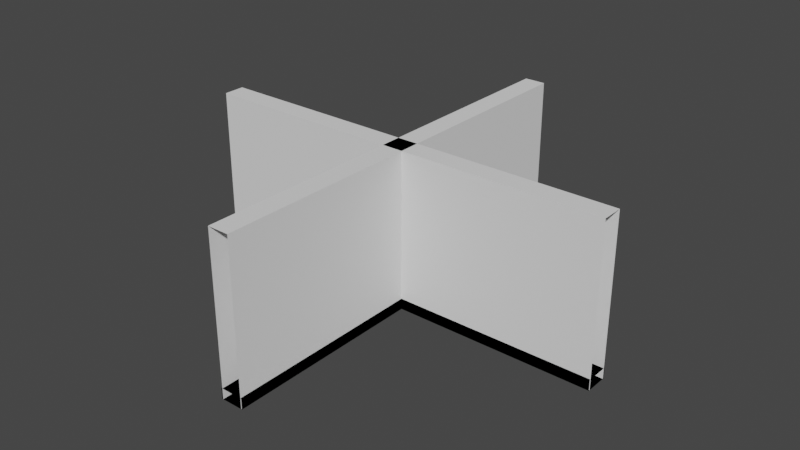 # Source: wall_cross.blend  (saved by Blender 3.1.7; exported with 4.5.12 LTS)
import bpy
from mathutils import Matrix  # noqa: F401  (used for matrix-valued properties, if any)

bpy.ops.wm.read_factory_settings(use_empty=True)
scene = bpy.context.scene
scene.name = 'Scene'

# ---- collections
col_collection = bpy.data.collections.new('Collection'); scene.collection.children.link(col_collection)

# ---- materials (node trees are filled in below, after node groups)
mat_material_001 = bpy.data.materials.new('Material.001')
mat_material_001.use_transparent_shadow = False
mat_material = bpy.data.materials.new('Material')
mat_material.alpha_threshold = 0.0
mat_material.use_transparent_shadow = False
mat_material.line_color = (0.0, 0.0, 0.0, 1.0)

# ---- material node trees
mat_material_001.use_nodes = True; mat_material_001.node_tree.nodes.clear()
_N = mat_material_001.node_tree.nodes; _L = mat_material_001.node_tree.links
n0 = _N.new('ShaderNodeBsdfPrincipled'); n0.name = 'Principled BSDF'; n0.location = (10, 300)
n0.distribution = 'GGX'
n0.subsurface_method = 'RANDOM_WALK_SKIN'
n0.inputs[0].default_value = (0.0, 0.0, 0.0, 1.0)
n0.inputs[2].default_value = 1.0
n0.inputs[3].default_value = 1.45
n0.inputs[13].default_value = 0.0
n0.inputs[27].default_value = (0.0, 0.0, 0.0, 1.0)
n0.inputs[28].default_value = 1.0
n1 = _N.new('ShaderNodeOutputMaterial'); n1.name = 'Material Output'; n1.location = (300, 300)
_L.new(n0.outputs[0], n1.inputs[0])
n1.is_active_output = True
mat_material.use_nodes = True; mat_material.node_tree.nodes.clear()
_N = mat_material.node_tree.nodes; _L = mat_material.node_tree.links
n0 = _N.new('ShaderNodeOutputMaterial'); n0.name = 'Material Output'; n0.location = (300, 300)
n1 = _N.new('ShaderNodeBsdfPrincipled'); n1.name = 'Principled BSDF'; n1.location = (10, 300)
n1.distribution = 'GGX'
n1.subsurface_method = 'RANDOM_WALK_SKIN'
n1.inputs[2].default_value = 1.0
n1.inputs[3].default_value = 1.45
n1.inputs[13].default_value = 0.0
n1.inputs[27].default_value = (0.0, 0.0, 0.0, 1.0)
n1.inputs[28].default_value = 1.0
_L.new(n1.outputs[0], n0.inputs[0])
n0.is_active_output = True

# ---- world
world_world = bpy.data.worlds.new('World'); scene.world = world_world
world_world.use_nodes = True; world_world.node_tree.nodes.clear()
_N = world_world.node_tree.nodes; _L = world_world.node_tree.links
n0 = _N.new('ShaderNodeOutputWorld'); n0.name = 'World Output'; n0.location = (300, 300)
n1 = _N.new('ShaderNodeBackground'); n1.name = 'Background'; n1.location = (10, 300)
n1.inputs[0].default_value = (0.05088, 0.05088, 0.05088, 1.0)
_L.new(n1.outputs[0], n0.inputs[0])
n0.is_active_output = True
world_world.color = (0.05088, 0.05088, 0.05088)
world_world.use_sun_shadow = False
world_world.sun_shadow_jitter_overblur = 0.0

# ---- meshes
me_cube_003 = bpy.data.meshes.new('Cube.003')
me_cube_003.from_pydata([(-4.01, -0.22, 0.0), (-4.01, -0.22, 0.2), (-4.01, 0.22, 0.0), (-4.01, 0.22, 0.2), (0.21, -0.21, 0.0), (0.21, -0.21, 0.2), (-0.21, 0.21, 0.0), (-0.21, 0.21, 0.2), (0.22, 4.01, 0.0), (0.22, 4.01, 0.2), (-0.22, 4.01, 0.0), (-0.22, 4.01, 0.2), (4.01, 0.22, 0.0), (4.01, 0.22, 0.2), (4.01, -0.22, 0.0), (4.01, -0.22, 0.2), (-0.21, 0.21, 0.0), (-0.21, 0.21, 0.2), (0.21, -0.21, 0.0), (0.21, -0.21, 0.2), (-0.22, -4.01, 0.0), (-0.22, -4.01, 0.2), (0.22, -4.01, 0.0), (0.22, -4.01, 0.2)], [], [(2, 3, 7, 6), (4, 5, 1, 0), (2, 6, 4, 0), (7, 3, 1, 5), (6, 7, 11, 10), (8, 9, 5, 4), (6, 10, 8, 4), (11, 7, 5, 9), (14, 15, 19, 18), (16, 17, 13, 12), (14, 18, 16, 12), (19, 15, 13, 17), (18, 19, 23, 22), (20, 21, 17, 16), (18, 22, 20, 16), (23, 19, 17, 21)])
_uv = me_cube_003.uv_layers.new(name='UVMap')
_uv.uv.foreach_set('vector', [0.375, 0.25, 0.625, 0.25, 0.625, 0.5, 0.375, 0.5, 0.375, 0.75, 0.625, 0.75, 0.625, 1.0, 0.375, 1.0, 0.125, 0.5, 0.375, 0.5, 0.375, 0.75, 0.125, 0.75, 0.625, 0.5, 0.875, 0.5, 0.875, 0.75, 0.625, 0.75, 0.375, 0.25, 0.625, 0.25, 0.625, 0.5, 0.375, 0.5, 0.375, 0.75, 0.625, 0.75, 0.625, 1.0, 0.375, 1.0, 0.125, 0.5, 0.375, 0.5, 0.375, 0.75, 0.125, 0.75, 0.625, 0.5, 0.875, 0.5, 0.875, 0.75, 0.625, 0.75, 0.375, 0.25, 0.625, 0.25, 0.625, 0.5, 0.375, 0.5, 0.375, 0.75, 0.625, 0.75, 0.625, 1.0, 0.375, 1.0, 0.125, 0.5, 0.375, 0.5, 0.375, 0.75, 0.125, 0.75, 0.625, 0.5, 0.875, 0.5, 0.875, 0.75, 0.625, 0.75, 0.375, 0.25, 0.625, 0.25, 0.625, 0.5, 0.375, 0.5, 0.375, 0.75, 0.625, 0.75, 0.625, 1.0, 0.375, 1.0, 0.125, 0.5, 0.375, 0.5, 0.375, 0.75, 0.125, 0.75, 0.625, 0.5, 0.875, 0.5, 0.875, 0.75, 0.625, 0.75])
me_cube_003.materials.append(mat_material_001)
me_cube_003.use_remesh_fix_poles = True
me_cube_003.use_remesh_preserve_attributes = False
me_cube_003.update()
me_cube_005 = bpy.data.meshes.new('Cube.005')
me_cube_005.from_pydata([(-0.2, 4.01, 3.0), (-0.2, 4.01, 0.0), (0.2, 4.01, 3.0), (0.2, 4.01, 0.0), (-0.2, 0.2, 3.0), (-0.2, 0.2, 0.0), (0.2, -0.2, 3.0), (0.2, -0.2, 0.0), (-4.01, 0.2, 3.0), (-4.01, 0.2, 0.0), (-4.01, -0.2, 3.0), (-4.01, -0.2, 0.0), (0.2, -4.01, 3.0), (0.2, -4.01, 0.0), (-0.2, -4.01, 3.0), (-0.2, -4.01, 0.0), (0.2, -0.2, 3.0), (0.2, -0.2, 0.0), (-0.2, 0.2, 3.0), (-0.2, 0.2, 0.0), (4.01, -0.2, 3.0), (4.01, -0.2, 0.0), (4.01, 0.2, 3.0), (4.01, 0.2, 0.0)], [], [(0, 4, 6, 2), (3, 2, 6, 7), (5, 4, 0, 1), (4, 8, 10, 6), (7, 6, 10, 11), (9, 8, 4, 5), (12, 16, 18, 14), (15, 14, 18, 19), (17, 16, 12, 13), (16, 20, 22, 18), (19, 18, 22, 23), (21, 20, 16, 17)])
_uv = me_cube_005.uv_layers.new(name='UVMap')
_uv.uv.foreach_set('vector', [0.625, 0.5, 0.875, 0.5, 0.875, 0.75, 0.625, 0.75, 0.375, 0.75, 0.625, 0.75, 0.625, 1.0, 0.375, 1.0, 0.375, 0.25, 0.625, 0.25, 0.625, 0.5, 0.375, 0.5, 0.625, 0.5, 0.875, 0.5, 0.875, 0.75, 0.625, 0.75, 0.375, 0.75, 0.625, 0.75, 0.625, 1.0, 0.375, 1.0, 0.375, 0.25, 0.625, 0.25, 0.625, 0.5, 0.375, 0.5, 0.625, 0.5, 0.875, 0.5, 0.875, 0.75, 0.625, 0.75, 0.375, 0.75, 0.625, 0.75, 0.625, 1.0, 0.375, 1.0, 0.375, 0.25, 0.625, 0.25, 0.625, 0.5, 0.375, 0.5, 0.625, 0.5, 0.875, 0.5, 0.875, 0.75, 0.625, 0.75, 0.375, 0.75, 0.625, 0.75, 0.625, 1.0, 0.375, 1.0, 0.375, 0.25, 0.625, 0.25, 0.625, 0.5, 0.375, 0.5])
me_cube_005.materials.append(mat_material)
me_cube_005.use_remesh_preserve_volume = False
me_cube_005.use_remesh_preserve_attributes = False
me_cube_005.use_mirror_vertex_groups = False
me_cube_005.update()

# ---- objects
ob_baseplate = bpy.data.objects.new('Baseplate', me_cube_003)
ob_wall_002 = bpy.data.objects.new('Wall.002', me_cube_005)

# ---- transforms, parenting, visibility, modifiers, constraints
ob_baseplate.location = (0.0, 0.0, 0.0)
ob_wall_002.location = (0.0, 0.0, 0.0)
ob_wall_002.rotation_euler = (0.0, -0.0, 3.142)
ob_wall_002.lock_rotations_4d = False
ob_wall_002.empty_display_type = 'ARROWS'
ob_wall_002.lineart.crease_threshold = 0.0

# ---- collection membership
col_collection.objects.link(ob_baseplate)
col_collection.objects.link(ob_wall_002)

# ---- scene / render settings (as saved in the file)
scene.frame_start = 1; scene.frame_end = 250; scene.frame_set(1)
scene.render.engine = 'BLENDER_EEVEE_NEXT'
scene.cycles.sampling_pattern = 'TABULATED_SOBOL'
scene.cycles.use_light_tree = False
scene.view_settings.view_transform = 'Filmic'
bpy.context.view_layer.update()

# ---- added for rendering (the .blend has no active camera and no usable light): camera, sun
cam_auto = bpy.data.cameras.new('AutoCamera')
cam_auto.lens = 50.0
cam_auto.sensor_width = 36.0
cam_auto.clip_end = 1000.0
ob_auto_camera = bpy.data.objects.new('AutoCamera', cam_auto)
scene.collection.objects.link(ob_auto_camera)
ob_auto_camera.location = (10.8548, -13.0257, 10.1838)
ob_auto_camera.rotation_euler = (1.09748, -7.21219e-08, 0.694738)
scene.camera = ob_auto_camera
light_auto_sun = bpy.data.lights.new('AutoSun', 'SUN')
light_auto_sun.energy = 3.0
light_auto_sun.angle = 0.0523599
ob_auto_sun = bpy.data.objects.new('AutoSun', light_auto_sun)
scene.collection.objects.link(ob_auto_sun)
ob_auto_sun.rotation_euler = (0.872665, 0.174533, 0.523599)
bpy.context.view_layer.update()
